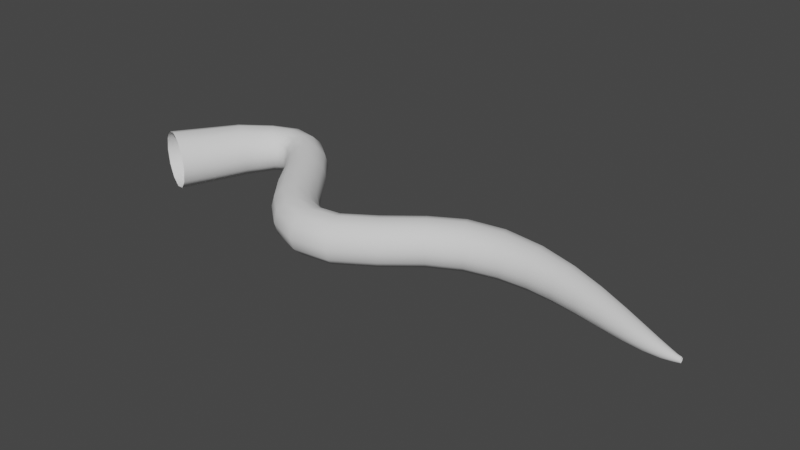 # Source: Root.blend  (saved by Blender 3.6.11; exported with 4.5.12 LTS)
import bpy
from mathutils import Matrix  # noqa: F401  (used for matrix-valued properties, if any)

bpy.ops.wm.read_factory_settings(use_empty=True)
scene = bpy.context.scene
scene.name = 'Scene'

# ---- collections
col_collection = bpy.data.collections.new('Collection'); scene.collection.children.link(col_collection)

# ---- world
world_world = bpy.data.worlds.new('World'); scene.world = world_world
world_world.use_nodes = True; world_world.node_tree.nodes.clear()
_N = world_world.node_tree.nodes; _L = world_world.node_tree.links
n0 = _N.new('ShaderNodeOutputWorld'); n0.name = 'World Output'; n0.location = (300, 300)
n1 = _N.new('ShaderNodeBackground'); n1.name = 'Background'; n1.location = (10, 300)
n1.inputs[0].default_value = (0.05088, 0.05088, 0.05088, 1.0)
_L.new(n1.outputs[0], n0.inputs[0])
n0.is_active_output = True
world_world.color = (0.05088, 0.05088, 0.05088)
world_world.use_sun_shadow = False
world_world.sun_shadow_jitter_overblur = 0.0

# ---- meshes
me_root = bpy.data.meshes.new('Root')
me_root.from_pydata([(-1.206, 0.09276, 0.1305), (-1.119, 0.05356, 0.2261), (-1.0, 4.212e-08, 0.261), (-0.881, -0.05356, 0.2261), (-0.7939, -0.09276, 0.1305), (-0.762, -0.1071, 2.208e-07), (-0.7939, -0.09276, -0.1305), (-0.881, -0.05356, -0.2261), (-1.0, -8.43e-08, -0.261), (-1.119, 0.05356, -0.2261), (-1.206, 0.09276, -0.1305), (-1.238, 0.1071, -2.605e-07), (-0.8844, 0.6493, 0.115), (-0.8133, 0.6056, 0.1999), (-0.7152, 0.5452, 0.2322), (-0.616, 0.4842, 0.2022), (-0.5427, 0.439, 0.1172), (-0.5158, 0.4224, 1.966e-07), (-0.5427, 0.439, -0.1172), (-0.616, 0.4842, -0.2022), (-0.7152, 0.5452, -0.2322), (-0.8133, 0.6056, -0.1999), (-0.8844, 0.6493, -0.115), (-0.9103, 0.6651, -2.332e-07), (-0.6423, 0.8843, 0.1017), (-0.5923, 0.833, 0.1776), (-0.5226, 0.7619, 0.2075), (-0.451, 0.6893, 0.1819), (-0.3971, 0.6355, 0.106), (-0.3768, 0.6158, 1.704e-07), (-0.3971, 0.6355, -0.106), (-0.451, 0.6893, -0.1819), (-0.5226, 0.7619, -0.2075), (-0.5923, 0.833, -0.1776), (-0.6423, 0.8843, -0.1017), (-0.6605, 0.9025, -2.002e-07), (-0.3703, 1.002, 0.1), (-0.3611, 0.9292, 0.1732), (-0.3465, 0.8327, 0.2007), (-0.326, 0.7419, 0.1759), (-0.3079, 0.6768, 0.1028), (-0.3, 0.6536, 1.619e-07), (-0.3079, 0.6768, -0.1028), (-0.326, 0.7419, -0.1759), (-0.3465, 0.8327, -0.2007), (-0.3611, 0.9292, -0.1732), (-0.3703, 1.002, -0.1), (-0.3736, 1.028, -1.937e-07), (-0.09881, 0.948, 0.1), (-0.1307, 0.8822, 0.1732), (-0.1743, 0.7922, 0.2), (-0.212, 0.7075, 0.1745), (-0.2337, 0.65, 0.1022), (-0.24, 0.6301, 1.61e-07), (-0.2337, 0.65, -0.1022), (-0.212, 0.7075, -0.1745), (-0.1743, 0.7922, -0.2), (-0.1307, 0.8821, -0.1732), (-0.09881, 0.948, -0.1), (-0.08712, 0.9721, -1.788e-07), (0.1126, 0.779, 0.1), (0.06076, 0.7274, 0.1732), (-0.01011, 0.6568, 0.2), (-0.07546, 0.5898, 0.1742), (-0.1153, 0.5455, 0.102), (-0.1282, 0.5301, 1.57e-07), (-0.1153, 0.5455, -0.102), (-0.07546, 0.5898, -0.1742), (-0.01011, 0.6568, -0.2), (0.06076, 0.7274, -0.1732), (0.1126, 0.779, -0.1), (0.1316, 0.7979, -1.751e-07), (0.2877, 0.5659, 0.1), (0.2299, 0.521, 0.1732), (0.1509, 0.4597, 0.2), (0.07616, 0.4, 0.1739), (0.03093, 0.3594, 0.1017), (0.01631, 0.345, 1.544e-07), (0.03093, 0.3594, -0.1017), (0.07616, 0.4, -0.1739), (0.1509, 0.4597, -0.2), (0.2299, 0.521, -0.1732), (0.2877, 0.5659, -0.1), (0.3089, 0.5823, -1.807e-07), (0.4521, 0.343, 0.1), (0.3943, 0.298, 0.1732), (0.3154, 0.2366, 0.2), (0.2365, 0.1752, 0.1732), (0.1836, 0.1308, 0.1004), (0.1666, 0.1147, 1.464e-07), (0.1836, 0.1308, -0.1004), (0.2365, 0.1752, -0.1732), (0.3154, 0.2366, -0.2), (0.3943, 0.298, -0.1732), (0.4521, 0.343, -0.1), (0.4733, 0.3594, -1.77e-07), (0.6146, 0.1439, 0.1), (0.5621, 0.09294, 0.1732), (0.4903, 0.02334, 0.2), (0.4184, -0.04626, 0.1732), (0.3659, -0.09721, 0.1), (0.3466, -0.1159, 1.49e-07), (0.3659, -0.09721, -0.1), (0.4184, -0.04626, -0.1732), (0.4903, 0.02334, -0.2), (0.5621, 0.09294, -0.1732), (0.6146, 0.1439, -0.1), (0.6339, 0.1625, -1.788e-07), (0.7726, 0.00343, 0.1), (0.7344, -0.05902, 0.1732), (0.6822, -0.1443, 0.2), (0.6301, -0.2296, 0.1732), (0.5919, -0.2921, 0.1), (0.5779, -0.3149, 1.304e-07), (0.5919, -0.2921, -0.1), (0.6301, -0.2296, -0.1732), (0.6822, -0.1443, -0.2), (0.7344, -0.05902, -0.1732), (0.7726, 0.00343, -0.1), (0.7866, 0.02629, -1.714e-07), (0.9202, -0.0588, 0.1), (0.9109, -0.1314, 0.1732), (0.8982, -0.2306, 0.2), (0.8855, -0.3298, 0.1732), (0.8761, -0.4024, 0.1), (0.8727, -0.429, 1.378e-07), (0.8761, -0.4024, -0.1), (0.8855, -0.3298, -0.1732), (0.8982, -0.2306, -0.2), (0.9109, -0.1314, -0.1732), (0.9202, -0.0588, -0.1), (0.9236, -0.03222, -1.788e-07), (1.086, -0.03693, 0.1), (1.111, -0.1057, 0.1732), (1.145, -0.1997, 0.2), (1.179, -0.2936, 0.1732), (1.204, -0.3624, 0.1), (1.213, -0.3876, 1.527e-07), (1.204, -0.3624, -0.1), (1.179, -0.2936, -0.1732), (1.145, -0.1997, -0.2), (1.111, -0.1057, -0.1732), (1.086, -0.03693, -0.1), (1.076, -0.01175, -1.788e-07), (1.328, 0.1249, 0.1), (1.371, 0.06544, 0.1732), (1.429, -0.01575, 0.2), (1.487, -0.09694, 0.1732), (1.53, -0.1564, 0.1), (1.546, -0.1781, 1.416e-07), (1.53, -0.1564, -0.1), (1.487, -0.09694, -0.1732), (1.429, -0.01575, -0.2), (1.371, 0.06544, -0.1732), (1.328, 0.1249, -0.1), (1.312, 0.1466, -1.714e-07), (1.618, 0.3552, 0.1), (1.659, 0.2948, 0.1732), (1.715, 0.2123, 0.2), (1.772, 0.1298, 0.1732), (1.813, 0.06934, 0.1), (1.828, 0.04723, 1.49e-07), (1.813, 0.06934, -0.1), (1.772, 0.1298, -0.1732), (1.715, 0.2123, -0.2), (1.659, 0.2948, -0.1732), (1.618, 0.3552, -0.1), (1.602, 0.3773, -1.714e-07), (1.896, 0.5167, 0.09996), (1.931, 0.4494, 0.1728), (1.982, 0.3569, 0.1986), (2.039, 0.2647, 0.1707), (2.082, 0.1978, 0.0979), (2.098, 0.1735, 1.458e-07), (2.082, 0.1978, -0.0979), (2.039, 0.2647, -0.1707), (1.982, 0.3569, -0.1986), (1.931, 0.4494, -0.1728), (1.896, 0.5167, -0.09996), (1.885, 0.5412, -1.713e-07), (2.224, 0.5841, 0.09628), (2.252, 0.5115, 0.1656), (2.293, 0.4131, 0.1889), (2.335, 0.3169, 0.1615), (2.364, 0.2479, 0.09244), (2.376, 0.2229, 1.416e-07), (2.364, 0.2479, -0.09244), (2.335, 0.3169, -0.1615), (2.293, 0.4131, -0.1889), (2.252, 0.5115, -0.1656), (2.224, 0.5841, -0.09628), (2.214, 0.6108, -1.722e-07), (2.59, 0.5556, 0.08801), (2.598, 0.4883, 0.1516), (2.61, 0.3969, 0.1733), (2.621, 0.3076, 0.1489), (2.626, 0.2435, 0.08557), (2.629, 0.2201, 1.354e-07), (2.626, 0.2435, -0.08557), (2.621, 0.3076, -0.1489), (2.61, 0.3969, -0.1733), (2.598, 0.4883, -0.1516), (2.59, 0.5556, -0.08801), (2.588, 0.5803, -1.628e-07), (2.941, 0.4622, 0.0768), (2.927, 0.4081, 0.1333), (2.91, 0.3332, 0.154), (2.889, 0.259, 0.1338), (2.871, 0.2048, 0.07766), (2.865, 0.1848, 1.186e-07), (2.871, 0.2048, -0.07766), (2.889, 0.259, -0.1338), (2.91, 0.3332, -0.154), (2.927, 0.4081, -0.1333), (2.941, 0.4622, -0.0768), (2.947, 0.4819, -1.315e-07), (3.245, 0.3438, 0.06426), (3.218, 0.3037, 0.1127), (3.182, 0.247, 0.1322), (3.142, 0.189, 0.1167), (3.109, 0.1456, 0.06857), (3.097, 0.1293, 1.067e-07), (3.109, 0.1456, -0.06857), (3.142, 0.189, -0.1167), (3.182, 0.247, -0.1322), (3.218, 0.3037, -0.1127), (3.245, 0.3438, -0.06426), (3.255, 0.3578, -1.074e-07), (3.49, 0.2311, 0.05161), (3.461, 0.2018, 0.09152), (3.42, 0.1595, 0.1092), (3.374, 0.1145, 0.09815), (3.336, 0.07958, 0.05842), (3.321, 0.06639, 9.107e-08), (3.336, 0.07958, -0.05842), (3.374, 0.1145, -0.09815), (3.42, 0.1595, -0.1092), (3.461, 0.2018, -0.09152), (3.49, 0.2311, -0.05161), (3.501, 0.2408, -8.137e-08), (3.678, 0.1405, 0.03971), (3.655, 0.1183, 0.07102), (3.618, 0.08593, 0.08629), (3.577, 0.05008, 0.07894), (3.543, 0.02126, 0.04768), (3.527, 0.01012, 7.72e-08), (3.543, 0.02126, -0.04768), (3.577, 0.05008, -0.07894), (3.618, 0.08593, -0.08629), (3.655, 0.1183, -0.07102), (3.678, 0.1405, -0.03971), (3.688, 0.1474, -5.928e-08), (3.816, 0.07654, 0.02902), (3.8, 0.05948, 0.05229), (3.775, 0.03405, 0.06425), (3.748, 0.005112, 0.05937), (3.723, -0.01875, 0.03636), (3.708, -0.02859, 6.411e-08), (3.723, -0.01875, -0.03636), (3.748, 0.005112, -0.05937), (3.775, 0.03405, -0.06425), (3.8, 0.05948, -0.05229), (3.816, 0.07654, -0.02902), (3.822, 0.08187, -4.088e-08), (3.909, 0.03706, 0.02005), (3.9, 0.02439, 0.03637), (3.889, 0.004831, 0.04427), (3.876, -0.01701, 0.04075), (3.865, -0.03497, 0.02479), (3.86, -0.04205, 4.414e-08), (3.865, -0.03497, -0.02479), (3.876, -0.01701, -0.04075), (3.889, 0.004831, -0.04427), (3.9, 0.02439, -0.03637), (3.909, 0.03706, -0.02005), (3.912, 0.04138, -2.454e-08), (3.964, 0.0167, 0.01351), (3.962, 0.00721, 0.02392), (3.959, -0.006455, 0.02848), (3.957, -0.021, 0.02546), (3.954, -0.03224, 0.01505), (3.953, -0.03649, 3.202e-08), (3.954, -0.03224, -0.01505), (3.957, -0.021, -0.02546), (3.959, -0.006455, -0.02848), (3.962, 0.00721, -0.02392), (3.964, 0.0167, -0.01351), (3.965, 0.02007, -1.372e-08), (3.995, 0.01075, 0.01076), (3.995, 0.00288, 0.01864), (3.996, -0.007873, 0.02153), (3.996, -0.01863, 0.01864), (3.997, -0.0265, 0.01076), (3.997, -0.02938, 2.792e-08), (3.997, -0.0265, -0.01076), (3.996, -0.01863, -0.01864), (3.996, -0.007873, -0.02153), (3.995, 0.00288, -0.01864), (3.995, 0.01075, -0.01076), (3.995, 0.01363, -8.168e-09)], [], [(0, 12, 23, 11), (1, 13, 12, 0), (2, 14, 13, 1), (3, 15, 14, 2), (4, 16, 15, 3), (5, 17, 16, 4), (6, 18, 17, 5), (7, 19, 18, 6), (8, 20, 19, 7), (9, 21, 20, 8), (10, 22, 21, 9), (11, 23, 22, 10), (12, 24, 35, 23), (13, 25, 24, 12), (14, 26, 25, 13), (15, 27, 26, 14), (16, 28, 27, 15), (17, 29, 28, 16), (18, 30, 29, 17), (19, 31, 30, 18), (20, 32, 31, 19), (21, 33, 32, 20), (22, 34, 33, 21), (23, 35, 34, 22), (24, 36, 47, 35), (25, 37, 36, 24), (26, 38, 37, 25), (27, 39, 38, 26), (28, 40, 39, 27), (29, 41, 40, 28), (30, 42, 41, 29), (31, 43, 42, 30), (32, 44, 43, 31), (33, 45, 44, 32), (34, 46, 45, 33), (35, 47, 46, 34), (36, 48, 59, 47), (37, 49, 48, 36), (38, 50, 49, 37), (39, 51, 50, 38), (40, 52, 51, 39), (41, 53, 52, 40), (42, 54, 53, 41), (43, 55, 54, 42), (44, 56, 55, 43), (45, 57, 56, 44), (46, 58, 57, 45), (47, 59, 58, 46), (48, 60, 71, 59), (49, 61, 60, 48), (50, 62, 61, 49), (51, 63, 62, 50), (52, 64, 63, 51), (53, 65, 64, 52), (54, 66, 65, 53), (55, 67, 66, 54), (56, 68, 67, 55), (57, 69, 68, 56), (58, 70, 69, 57), (59, 71, 70, 58), (60, 72, 83, 71), (61, 73, 72, 60), (62, 74, 73, 61), (63, 75, 74, 62), (64, 76, 75, 63), (65, 77, 76, 64), (66, 78, 77, 65), (67, 79, 78, 66), (68, 80, 79, 67), (69, 81, 80, 68), (70, 82, 81, 69), (71, 83, 82, 70), (72, 84, 95, 83), (73, 85, 84, 72), (74, 86, 85, 73), (75, 87, 86, 74), (76, 88, 87, 75), (77, 89, 88, 76), (78, 90, 89, 77), (79, 91, 90, 78), (80, 92, 91, 79), (81, 93, 92, 80), (82, 94, 93, 81), (83, 95, 94, 82), (84, 96, 107, 95), (85, 97, 96, 84), (86, 98, 97, 85), (87, 99, 98, 86), (88, 100, 99, 87), (89, 101, 100, 88), (90, 102, 101, 89), (91, 103, 102, 90), (92, 104, 103, 91), (93, 105, 104, 92), (94, 106, 105, 93), (95, 107, 106, 94), (96, 108, 119, 107), (97, 109, 108, 96), (98, 110, 109, 97), (99, 111, 110, 98), (100, 112, 111, 99), (101, 113, 112, 100), (102, 114, 113, 101), (103, 115, 114, 102), (104, 116, 115, 103), (105, 117, 116, 104), (106, 118, 117, 105), (107, 119, 118, 106), (108, 120, 131, 119), (109, 121, 120, 108), (110, 122, 121, 109), (111, 123, 122, 110), (112, 124, 123, 111), (113, 125, 124, 112), (114, 126, 125, 113), (115, 127, 126, 114), (116, 128, 127, 115), (117, 129, 128, 116), (118, 130, 129, 117), (119, 131, 130, 118), (120, 132, 143, 131), (121, 133, 132, 120), (122, 134, 133, 121), (123, 135, 134, 122), (124, 136, 135, 123), (125, 137, 136, 124), (126, 138, 137, 125), (127, 139, 138, 126), (128, 140, 139, 127), (129, 141, 140, 128), (130, 142, 141, 129), (131, 143, 142, 130), (132, 144, 155, 143), (133, 145, 144, 132), (134, 146, 145, 133), (135, 147, 146, 134), (136, 148, 147, 135), (137, 149, 148, 136), (138, 150, 149, 137), (139, 151, 150, 138), (140, 152, 151, 139), (141, 153, 152, 140), (142, 154, 153, 141), (143, 155, 154, 142), (144, 156, 167, 155), (145, 157, 156, 144), (146, 158, 157, 145), (147, 159, 158, 146), (148, 160, 159, 147), (149, 161, 160, 148), (150, 162, 161, 149), (151, 163, 162, 150), (152, 164, 163, 151), (153, 165, 164, 152), (154, 166, 165, 153), (155, 167, 166, 154), (156, 168, 179, 167), (157, 169, 168, 156), (158, 170, 169, 157), (159, 171, 170, 158), (160, 172, 171, 159), (161, 173, 172, 160), (162, 174, 173, 161), (163, 175, 174, 162), (164, 176, 175, 163), (165, 177, 176, 164), (166, 178, 177, 165), (167, 179, 178, 166), (168, 180, 191, 179), (169, 181, 180, 168), (170, 182, 181, 169), (171, 183, 182, 170), (172, 184, 183, 171), (173, 185, 184, 172), (174, 186, 185, 173), (175, 187, 186, 174), (176, 188, 187, 175), (177, 189, 188, 176), (178, 190, 189, 177), (179, 191, 190, 178), (180, 192, 203, 191), (181, 193, 192, 180), (182, 194, 193, 181), (183, 195, 194, 182), (184, 196, 195, 183), (185, 197, 196, 184), (186, 198, 197, 185), (187, 199, 198, 186), (188, 200, 199, 187), (189, 201, 200, 188), (190, 202, 201, 189), (191, 203, 202, 190), (192, 204, 215, 203), (193, 205, 204, 192), (194, 206, 205, 193), (195, 207, 206, 194), (196, 208, 207, 195), (197, 209, 208, 196), (198, 210, 209, 197), (199, 211, 210, 198), (200, 212, 211, 199), (201, 213, 212, 200), (202, 214, 213, 201), (203, 215, 214, 202), (204, 216, 227, 215), (205, 217, 216, 204), (206, 218, 217, 205), (207, 219, 218, 206), (208, 220, 219, 207), (209, 221, 220, 208), (210, 222, 221, 209), (211, 223, 222, 210), (212, 224, 223, 211), (213, 225, 224, 212), (214, 226, 225, 213), (215, 227, 226, 214), (216, 228, 239, 227), (217, 229, 228, 216), (218, 230, 229, 217), (219, 231, 230, 218), (220, 232, 231, 219), (221, 233, 232, 220), (222, 234, 233, 221), (223, 235, 234, 222), (224, 236, 235, 223), (225, 237, 236, 224), (226, 238, 237, 225), (227, 239, 238, 226), (228, 240, 251, 239), (229, 241, 240, 228), (230, 242, 241, 229), (231, 243, 242, 230), (232, 244, 243, 231), (233, 245, 244, 232), (234, 246, 245, 233), (235, 247, 246, 234), (236, 248, 247, 235), (237, 249, 248, 236), (238, 250, 249, 237), (239, 251, 250, 238), (240, 252, 263, 251), (241, 253, 252, 240), (242, 254, 253, 241), (243, 255, 254, 242), (244, 256, 255, 243), (245, 257, 256, 244), (246, 258, 257, 245), (247, 259, 258, 246), (248, 260, 259, 247), (249, 261, 260, 248), (250, 262, 261, 249), (251, 263, 262, 250), (252, 264, 275, 263), (253, 265, 264, 252), (254, 266, 265, 253), (255, 267, 266, 254), (256, 268, 267, 255), (257, 269, 268, 256), (258, 270, 269, 257), (259, 271, 270, 258), (260, 272, 271, 259), (261, 273, 272, 260), (262, 274, 273, 261), (263, 275, 274, 262), (264, 276, 287, 275), (265, 277, 276, 264), (266, 278, 277, 265), (267, 279, 278, 266), (268, 280, 279, 267), (269, 281, 280, 268), (270, 282, 281, 269), (271, 283, 282, 270), (272, 284, 283, 271), (273, 285, 284, 272), (274, 286, 285, 273), (275, 287, 286, 274), (276, 288, 299, 287), (277, 289, 288, 276), (278, 290, 289, 277), (279, 291, 290, 278), (280, 292, 291, 279), (281, 293, 292, 280), (282, 294, 293, 281), (283, 295, 294, 282), (284, 296, 295, 283), (285, 297, 296, 284), (286, 298, 297, 285), (287, 299, 298, 286)])
me_root.polygons.foreach_set('use_smooth', [True] * 288)
_uv = me_root.uv_layers.new(name='CarteUV')
_uv.uv.foreach_set('vector', [9.188e-05, -9.179e-05, 8.422e-05, 0.04157, 0.08342, 0.04159, 0.08343, -7.653e-05, 0.9168, 7.656e-05, 0.9168, 0.04174, 1.0, 0.04176, 1.0, 9.188e-05, 0.8334, 6.124e-05, 0.8334, 0.04173, 0.9168, 0.04174, 0.9168, 7.656e-05, 0.7501, 4.593e-05, 0.7501, 0.04171, 0.8334, 0.04173, 0.8334, 6.124e-05, 0.6668, 3.064e-05, 0.6668, 0.0417, 0.7501, 0.04171, 0.7501, 4.593e-05, 0.5834, 1.532e-05, 0.5834, 0.04168, 0.6668, 0.0417, 0.6668, 3.064e-05, 0.5001, 0.0, 0.5001, 0.04167, 0.5834, 0.04168, 0.5834, 1.532e-05, 0.4168, -1.532e-05, 0.4168, 0.04165, 0.5001, 0.04167, 0.5001, 0.0, 0.3334, -3.064e-05, 0.3334, 0.04164, 0.4168, 0.04165, 0.4168, -1.532e-05, 0.2501, -4.596e-05, 0.2501, 0.04162, 0.3334, 0.04164, 0.3334, -3.064e-05, 0.1668, -6.127e-05, 0.1668, 0.04161, 0.2501, 0.04162, 0.2501, -4.596e-05, 0.08343, -7.653e-05, 0.08342, 0.04159, 0.1668, 0.04161, 0.1668, -6.127e-05, 8.422e-05, 0.04157, 7.656e-05, 0.08324, 0.08341, 0.08326, 0.08342, 0.04159, 0.9168, 0.04174, 0.9167, 0.08341, 1.0, 0.08343, 1.0, 0.04176, 0.8334, 0.04173, 0.8334, 0.08339, 0.9167, 0.08341, 0.9168, 0.04174, 0.7501, 0.04171, 0.7501, 0.08338, 0.8334, 0.08339, 0.8334, 0.04173, 0.6668, 0.0417, 0.6667, 0.08336, 0.7501, 0.08338, 0.7501, 0.04171, 0.5834, 0.04168, 0.5834, 0.08335, 0.6667, 0.08336, 0.6668, 0.0417, 0.5001, 0.04167, 0.5001, 0.08333, 0.5834, 0.08335, 0.5834, 0.04168, 0.4168, 0.04165, 0.4167, 0.08332, 0.5001, 0.08333, 0.5001, 0.04167, 0.3334, 0.04164, 0.3334, 0.0833, 0.4167, 0.08332, 0.4168, 0.04165, 0.2501, 0.04162, 0.2501, 0.08329, 0.3334, 0.0833, 0.3334, 0.04164, 0.1668, 0.04161, 0.1667, 0.08327, 0.2501, 0.08329, 0.2501, 0.04162, 0.08342, 0.04159, 0.08341, 0.08326, 0.1667, 0.08327, 0.1668, 0.04161, 7.656e-05, 0.08324, 6.89e-05, 0.1249, 0.0834, 0.1249, 0.08341, 0.08326, 0.9167, 0.08341, 0.9167, 0.1251, 1.0, 0.1251, 1.0, 0.08343, 0.8334, 0.08339, 0.8334, 0.1251, 0.9167, 0.1251, 0.9167, 0.08341, 0.7501, 0.08338, 0.7501, 0.125, 0.8334, 0.1251, 0.8334, 0.08339, 0.6667, 0.08336, 0.6667, 0.125, 0.7501, 0.125, 0.7501, 0.08338, 0.5834, 0.08335, 0.5834, 0.125, 0.6667, 0.125, 0.6667, 0.08336, 0.5001, 0.08333, 0.5001, 0.125, 0.5834, 0.125, 0.5834, 0.08335, 0.4167, 0.08332, 0.4167, 0.125, 0.5001, 0.125, 0.5001, 0.08333, 0.3334, 0.0833, 0.3334, 0.125, 0.4167, 0.125, 0.4167, 0.08332, 0.2501, 0.08329, 0.2501, 0.125, 0.3334, 0.125, 0.3334, 0.0833, 0.1667, 0.08327, 0.1667, 0.1249, 0.2501, 0.125, 0.2501, 0.08329, 0.08341, 0.08326, 0.0834, 0.1249, 0.1667, 0.1249, 0.1667, 0.08327, 6.89e-05, 0.1249, 6.124e-05, 0.1666, 0.08339, 0.1666, 0.0834, 0.1249, 0.9167, 0.1251, 0.9167, 0.1667, 1.0, 0.1668, 1.0, 0.1251, 0.8334, 0.1251, 0.8334, 0.1667, 0.9167, 0.1667, 0.9167, 0.1251, 0.7501, 0.125, 0.7501, 0.1667, 0.8334, 0.1667, 0.8334, 0.1251, 0.6667, 0.125, 0.6667, 0.1667, 0.7501, 0.1667, 0.7501, 0.125, 0.5834, 0.125, 0.5834, 0.1667, 0.6667, 0.1667, 0.6667, 0.125, 0.5001, 0.125, 0.5001, 0.1667, 0.5834, 0.1667, 0.5834, 0.125, 0.4167, 0.125, 0.4167, 0.1667, 0.5001, 0.1667, 0.5001, 0.125, 0.3334, 0.125, 0.3334, 0.1666, 0.4167, 0.1667, 0.4167, 0.125, 0.2501, 0.125, 0.2501, 0.1666, 0.3334, 0.1666, 0.3334, 0.125, 0.1667, 0.1249, 0.1667, 0.1666, 0.2501, 0.1666, 0.2501, 0.125, 0.0834, 0.1249, 0.08339, 0.1666, 0.1667, 0.1666, 0.1667, 0.1249, 6.124e-05, 0.1666, 5.358e-05, 0.2082, 0.08339, 0.2083, 0.08339, 0.1666, 0.9167, 0.1667, 0.9167, 0.2084, 1.0, 0.2084, 1.0, 0.1668, 0.8334, 0.1667, 0.8334, 0.2084, 0.9167, 0.2084, 0.9167, 0.1667, 0.7501, 0.1667, 0.7501, 0.2084, 0.8334, 0.2084, 0.8334, 0.1667, 0.6667, 0.1667, 0.6667, 0.2084, 0.7501, 0.2084, 0.7501, 0.1667, 0.5834, 0.1667, 0.5834, 0.2083, 0.6667, 0.2084, 0.6667, 0.1667, 0.5001, 0.1667, 0.5001, 0.2083, 0.5834, 0.2083, 0.5834, 0.1667, 0.4167, 0.1667, 0.4167, 0.2083, 0.5001, 0.2083, 0.5001, 0.1667, 0.3334, 0.1666, 0.3334, 0.2083, 0.4167, 0.2083, 0.4167, 0.1667, 0.2501, 0.1666, 0.2501, 0.2083, 0.3334, 0.2083, 0.3334, 0.1666, 0.1667, 0.1666, 0.1667, 0.2083, 0.2501, 0.2083, 0.2501, 0.1666, 0.08339, 0.1666, 0.08339, 0.2083, 0.1667, 0.2083, 0.1667, 0.1666, 5.358e-05, 0.2082, 4.593e-05, 0.2499, 0.08338, 0.2499, 0.08339, 0.2083, 0.9167, 0.2084, 0.9167, 0.2501, 1.0, 0.2501, 1.0, 0.2084, 0.8334, 0.2084, 0.8334, 0.2501, 0.9167, 0.2501, 0.9167, 0.2084, 0.7501, 0.2084, 0.75, 0.25, 0.8334, 0.2501, 0.8334, 0.2084, 0.6667, 0.2084, 0.6667, 0.25, 0.75, 0.25, 0.7501, 0.2084, 0.5834, 0.2083, 0.5834, 0.25, 0.6667, 0.25, 0.6667, 0.2084, 0.5001, 0.2083, 0.5, 0.25, 0.5834, 0.25, 0.5834, 0.2083, 0.4167, 0.2083, 0.4167, 0.25, 0.5, 0.25, 0.5001, 0.2083, 0.3334, 0.2083, 0.3334, 0.25, 0.4167, 0.25, 0.4167, 0.2083, 0.2501, 0.2083, 0.25, 0.25, 0.3334, 0.25, 0.3334, 0.2083, 0.1667, 0.2083, 0.1667, 0.2499, 0.25, 0.25, 0.2501, 0.2083, 0.08339, 0.2083, 0.08338, 0.2499, 0.1667, 0.2499, 0.1667, 0.2083, 4.593e-05, 0.2499, 3.827e-05, 0.2916, 0.08337, 0.2916, 0.08338, 0.2499, 0.9167, 0.2501, 0.9167, 0.2917, 1.0, 0.2918, 1.0, 0.2501, 0.8334, 0.2501, 0.8334, 0.2917, 0.9167, 0.2917, 0.9167, 0.2501, 0.75, 0.25, 0.75, 0.2917, 0.8334, 0.2917, 0.8334, 0.2501, 0.6667, 0.25, 0.6667, 0.2917, 0.75, 0.2917, 0.75, 0.25, 0.5834, 0.25, 0.5834, 0.2917, 0.6667, 0.2917, 0.6667, 0.25, 0.5, 0.25, 0.5, 0.2917, 0.5834, 0.2917, 0.5834, 0.25, 0.4167, 0.25, 0.4167, 0.2917, 0.5, 0.2917, 0.5, 0.25, 0.3334, 0.25, 0.3334, 0.2916, 0.4167, 0.2917, 0.4167, 0.25, 0.25, 0.25, 0.25, 0.2916, 0.3334, 0.2916, 0.3334, 0.25, 0.1667, 0.2499, 0.1667, 0.2916, 0.25, 0.2916, 0.25, 0.25, 0.08338, 0.2499, 0.08337, 0.2916, 0.1667, 0.2916, 0.1667, 0.2499, 3.827e-05, 0.2916, 3.064e-05, 0.3332, 0.08336, 0.3333, 0.08337, 0.2916, 0.9167, 0.2917, 0.9167, 0.3334, 1.0, 0.3334, 1.0, 0.2918, 0.8334, 0.2917, 0.8334, 0.3334, 0.9167, 0.3334, 0.9167, 0.2917, 0.75, 0.2917, 0.75, 0.3334, 0.8334, 0.3334, 0.8334, 0.2917, 0.6667, 0.2917, 0.6667, 0.3334, 0.75, 0.3334, 0.75, 0.2917, 0.5834, 0.2917, 0.5834, 0.3333, 0.6667, 0.3334, 0.6667, 0.2917, 0.5, 0.2917, 0.5, 0.3333, 0.5834, 0.3333, 0.5834, 0.2917, 0.4167, 0.2917, 0.4167, 0.3333, 0.5, 0.3333, 0.5, 0.2917, 0.3334, 0.2916, 0.3334, 0.3333, 0.4167, 0.3333, 0.4167, 0.2917, 0.25, 0.2916, 0.25, 0.3333, 0.3334, 0.3333, 0.3334, 0.2916, 0.1667, 0.2916, 0.1667, 0.3333, 0.25, 0.3333, 0.25, 0.2916, 0.08337, 0.2916, 0.08336, 0.3333, 0.1667, 0.3333, 0.1667, 0.2916, 3.064e-05, 0.3332, 2.298e-05, 0.3749, 0.08336, 0.3749, 0.08336, 0.3333, 0.9167, 0.3334, 0.9167, 0.3751, 1.0, 0.3751, 1.0, 0.3334, 0.8334, 0.3334, 0.8334, 0.3751, 0.9167, 0.3751, 0.9167, 0.3334, 0.75, 0.3334, 0.75, 0.375, 0.8334, 0.3751, 0.8334, 0.3334, 0.6667, 0.3334, 0.6667, 0.375, 0.75, 0.375, 0.75, 0.3334, 0.5834, 0.3333, 0.5834, 0.375, 0.6667, 0.375, 0.6667, 0.3334, 0.5, 0.3333, 0.5, 0.375, 0.5834, 0.375, 0.5834, 0.3333, 0.4167, 0.3333, 0.4167, 0.375, 0.5, 0.375, 0.5, 0.3333, 0.3334, 0.3333, 0.3334, 0.375, 0.4167, 0.375, 0.4167, 0.3333, 0.25, 0.3333, 0.25, 0.375, 0.3334, 0.375, 0.3334, 0.3333, 0.1667, 0.3333, 0.1667, 0.3749, 0.25, 0.375, 0.25, 0.3333, 0.08336, 0.3333, 0.08336, 0.3749, 0.1667, 0.3749, 0.1667, 0.3333, 2.298e-05, 0.3749, 1.532e-05, 0.4166, 0.08335, 0.4166, 0.08336, 0.3749, 0.9167, 0.3751, 0.9167, 0.4167, 1.0, 0.4168, 1.0, 0.3751, 0.8334, 0.3751, 0.8333, 0.4167, 0.9167, 0.4167, 0.9167, 0.3751, 0.75, 0.375, 0.75, 0.4167, 0.8333, 0.4167, 0.8334, 0.3751, 0.6667, 0.375, 0.6667, 0.4167, 0.75, 0.4167, 0.75, 0.375, 0.5834, 0.375, 0.5833, 0.4167, 0.6667, 0.4167, 0.6667, 0.375, 0.5, 0.375, 0.5, 0.4167, 0.5833, 0.4167, 0.5834, 0.375, 0.4167, 0.375, 0.4167, 0.4167, 0.5, 0.4167, 0.5, 0.375, 0.3334, 0.375, 0.3333, 0.4166, 0.4167, 0.4167, 0.4167, 0.375, 0.25, 0.375, 0.25, 0.4166, 0.3333, 0.4166, 0.3334, 0.375, 0.1667, 0.3749, 0.1667, 0.4166, 0.25, 0.4166, 0.25, 0.375, 0.08336, 0.3749, 0.08335, 0.4166, 0.1667, 0.4166, 0.1667, 0.3749, 1.532e-05, 0.4166, 7.659e-06, 0.4582, 0.08334, 0.4583, 0.08335, 0.4166, 0.9167, 0.4167, 0.9167, 0.4584, 1.0, 0.4584, 1.0, 0.4168, 0.8333, 0.4167, 0.8333, 0.4584, 0.9167, 0.4584, 0.9167, 0.4167, 0.75, 0.4167, 0.75, 0.4584, 0.8333, 0.4584, 0.8333, 0.4167, 0.6667, 0.4167, 0.6667, 0.4584, 0.75, 0.4584, 0.75, 0.4167, 0.5833, 0.4167, 0.5833, 0.4583, 0.6667, 0.4584, 0.6667, 0.4167, 0.5, 0.4167, 0.5, 0.4583, 0.5833, 0.4583, 0.5833, 0.4167, 0.4167, 0.4167, 0.4167, 0.4583, 0.5, 0.4583, 0.5, 0.4167, 0.3333, 0.4166, 0.3333, 0.4583, 0.4167, 0.4583, 0.4167, 0.4167, 0.25, 0.4166, 0.25, 0.4583, 0.3333, 0.4583, 0.3333, 0.4166, 0.1667, 0.4166, 0.1667, 0.4583, 0.25, 0.4583, 0.25, 0.4166, 0.08335, 0.4166, 0.08334, 0.4583, 0.1667, 0.4583, 0.1667, 0.4166, 7.659e-06, 0.4582, 0.0, 0.4999, 0.08333, 0.4999, 0.08334, 0.4583, 0.9167, 0.4584, 0.9167, 0.5001, 1.0, 0.5001, 1.0, 0.4584, 0.8333, 0.4584, 0.8333, 0.5001, 0.9167, 0.5001, 0.9167, 0.4584, 0.75, 0.4584, 0.75, 0.5, 0.8333, 0.5001, 0.8333, 0.4584, 0.6667, 0.4584, 0.6667, 0.5, 0.75, 0.5, 0.75, 0.4584, 0.5833, 0.4583, 0.5833, 0.5, 0.6667, 0.5, 0.6667, 0.4584, 0.5, 0.4583, 0.5, 0.5, 0.5833, 0.5, 0.5833, 0.4583, 0.4167, 0.4583, 0.4167, 0.5, 0.5, 0.5, 0.5, 0.4583, 0.3333, 0.4583, 0.3333, 0.5, 0.4167, 0.5, 0.4167, 0.4583, 0.25, 0.4583, 0.25, 0.5, 0.3333, 0.5, 0.3333, 0.4583, 0.1667, 0.4583, 0.1667, 0.4999, 0.25, 0.5, 0.25, 0.4583, 0.08334, 0.4583, 0.08333, 0.4999, 0.1667, 0.4999, 0.1667, 0.4583, 0.0, 0.4999, -7.629e-06, 0.5416, 0.08333, 0.5416, 0.08333, 0.4999, 0.9167, 0.5001, 0.9167, 0.5417, 1.0, 0.5418, 1.0, 0.5001, 0.8333, 0.5001, 0.8333, 0.5417, 0.9167, 0.5417, 0.9167, 0.5001, 0.75, 0.5, 0.75, 0.5417, 0.8333, 0.5417, 0.8333, 0.5001, 0.6667, 0.5, 0.6667, 0.5417, 0.75, 0.5417, 0.75, 0.5, 0.5833, 0.5, 0.5833, 0.5417, 0.6667, 0.5417, 0.6667, 0.5, 0.5, 0.5, 0.5, 0.5417, 0.5833, 0.5417, 0.5833, 0.5, 0.4167, 0.5, 0.4167, 0.5417, 0.5, 0.5417, 0.5, 0.5, 0.3333, 0.5, 0.3333, 0.5416, 0.4167, 0.5417, 0.4167, 0.5, 0.25, 0.5, 0.25, 0.5416, 0.3333, 0.5416, 0.3333, 0.5, 0.1667, 0.4999, 0.1667, 0.5416, 0.25, 0.5416, 0.25, 0.5, 0.08333, 0.4999, 0.08333, 0.5416, 0.1667, 0.5416, 0.1667, 0.4999, -7.629e-06, 0.5416, -1.532e-05, 0.5832, 0.08332, 0.5833, 0.08333, 0.5416, 0.9167, 0.5417, 0.9167, 0.5834, 1.0, 0.5834, 1.0, 0.5418, 0.8333, 0.5417, 0.8333, 0.5834, 0.9167, 0.5834, 0.9167, 0.5417, 0.75, 0.5417, 0.75, 0.5834, 0.8333, 0.5834, 0.8333, 0.5417, 0.6667, 0.5417, 0.6667, 0.5834, 0.75, 0.5834, 0.75, 0.5417, 0.5833, 0.5417, 0.5833, 0.5833, 0.6667, 0.5834, 0.6667, 0.5417, 0.5, 0.5417, 0.5, 0.5833, 0.5833, 0.5833, 0.5833, 0.5417, 0.4167, 0.5417, 0.4167, 0.5833, 0.5, 0.5833, 0.5, 0.5417, 0.3333, 0.5416, 0.3333, 0.5833, 0.4167, 0.5833, 0.4167, 0.5417, 0.25, 0.5416, 0.25, 0.5833, 0.3333, 0.5833, 0.3333, 0.5416, 0.1667, 0.5416, 0.1667, 0.5833, 0.25, 0.5833, 0.25, 0.5416, 0.08333, 0.5416, 0.08332, 0.5833, 0.1667, 0.5833, 0.1667, 0.5416, -1.532e-05, 0.5832, -2.295e-05, 0.6249, 0.08331, 0.6249, 0.08332, 0.5833, 0.9167, 0.5834, 0.9166, 0.6251, 1.0, 0.6251, 1.0, 0.5834, 0.8333, 0.5834, 0.8333, 0.6251, 0.9166, 0.6251, 0.9167, 0.5834, 0.75, 0.5834, 0.75, 0.625, 0.8333, 0.6251, 0.8333, 0.5834, 0.6667, 0.5834, 0.6666, 0.625, 0.75, 0.625, 0.75, 0.5834, 0.5833, 0.5833, 0.5833, 0.625, 0.6666, 0.625, 0.6667, 0.5834, 0.5, 0.5833, 0.5, 0.625, 0.5833, 0.625, 0.5833, 0.5833, 0.4167, 0.5833, 0.4166, 0.625, 0.5, 0.625, 0.5, 0.5833, 0.3333, 0.5833, 0.3333, 0.625, 0.4166, 0.625, 0.4167, 0.5833, 0.25, 0.5833, 0.25, 0.625, 0.3333, 0.625, 0.3333, 0.5833, 0.1667, 0.5833, 0.1666, 0.6249, 0.25, 0.625, 0.25, 0.5833, 0.08332, 0.5833, 0.08331, 0.6249, 0.1666, 0.6249, 0.1667, 0.5833, -2.295e-05, 0.6249, -3.064e-05, 0.6666, 0.0833, 0.6666, 0.08331, 0.6249, 0.9166, 0.6251, 0.9166, 0.6667, 1.0, 0.6668, 1.0, 0.6251, 0.8333, 0.6251, 0.8333, 0.6667, 0.9166, 0.6667, 0.9166, 0.6251, 0.75, 0.625, 0.75, 0.6667, 0.8333, 0.6667, 0.8333, 0.6251, 0.6666, 0.625, 0.6666, 0.6667, 0.75, 0.6667, 0.75, 0.625, 0.5833, 0.625, 0.5833, 0.6667, 0.6666, 0.6667, 0.6666, 0.625, 0.5, 0.625, 0.5, 0.6667, 0.5833, 0.6667, 0.5833, 0.625, 0.4166, 0.625, 0.4166, 0.6667, 0.5, 0.6667, 0.5, 0.625, 0.3333, 0.625, 0.3333, 0.6666, 0.4166, 0.6667, 0.4166, 0.625, 0.25, 0.625, 0.25, 0.6666, 0.3333, 0.6666, 0.3333, 0.625, 0.1666, 0.6249, 0.1666, 0.6666, 0.25, 0.6666, 0.25, 0.625, 0.08331, 0.6249, 0.0833, 0.6666, 0.1666, 0.6666, 0.1666, 0.6249, -3.064e-05, 0.6666, -3.827e-05, 0.7082, 0.0833, 0.7083, 0.0833, 0.6666, 0.9166, 0.6667, 0.9166, 0.7084, 1.0, 0.7084, 1.0, 0.6668, 0.8333, 0.6667, 0.8333, 0.7084, 0.9166, 0.7084, 0.9166, 0.6667, 0.75, 0.6667, 0.75, 0.7084, 0.8333, 0.7084, 0.8333, 0.6667, 0.6666, 0.6667, 0.6666, 0.7084, 0.75, 0.7084, 0.75, 0.6667, 0.5833, 0.6667, 0.5833, 0.7083, 0.6666, 0.7084, 0.6666, 0.6667, 0.5, 0.6667, 0.5, 0.7083, 0.5833, 0.7083, 0.5833, 0.6667, 0.4166, 0.6667, 0.4166, 0.7083, 0.5, 0.7083, 0.5, 0.6667, 0.3333, 0.6666, 0.3333, 0.7083, 0.4166, 0.7083, 0.4166, 0.6667, 0.25, 0.6666, 0.25, 0.7083, 0.3333, 0.7083, 0.3333, 0.6666, 0.1666, 0.6666, 0.1666, 0.7083, 0.25, 0.7083, 0.25, 0.6666, 0.0833, 0.6666, 0.0833, 0.7083, 0.1666, 0.7083, 0.1666, 0.6666, -3.827e-05, 0.7082, -4.596e-05, 0.7499, 0.08329, 0.7499, 0.0833, 0.7083, 0.9166, 0.7084, 0.9166, 0.7501, 1.0, 0.7501, 1.0, 0.7084, 0.8333, 0.7084, 0.8333, 0.7501, 0.9166, 0.7501, 0.9166, 0.7084, 0.75, 0.7084, 0.75, 0.75, 0.8333, 0.7501, 0.8333, 0.7084, 0.6666, 0.7084, 0.6666, 0.75, 0.75, 0.75, 0.75, 0.7084, 0.5833, 0.7083, 0.5833, 0.75, 0.6666, 0.75, 0.6666, 0.7084, 0.5, 0.7083, 0.5, 0.75, 0.5833, 0.75, 0.5833, 0.7083, 0.4166, 0.7083, 0.4166, 0.75, 0.5, 0.75, 0.5, 0.7083, 0.3333, 0.7083, 0.3333, 0.75, 0.4166, 0.75, 0.4166, 0.7083, 0.25, 0.7083, 0.25, 0.75, 0.3333, 0.75, 0.3333, 0.7083, 0.1666, 0.7083, 0.1666, 0.7499, 0.25, 0.75, 0.25, 0.7083, 0.0833, 0.7083, 0.08329, 0.7499, 0.1666, 0.7499, 0.1666, 0.7083, -4.596e-05, 0.7499, -5.358e-05, 0.7916, 0.08328, 0.7916, 0.08329, 0.7499, 0.9166, 0.7501, 0.9166, 0.7917, 0.9999, 0.7918, 1.0, 0.7501, 0.8333, 0.7501, 0.8333, 0.7917, 0.9166, 0.7917, 0.9166, 0.7501, 0.75, 0.75, 0.7499, 0.7917, 0.8333, 0.7917, 0.8333, 0.7501, 0.6666, 0.75, 0.6666, 0.7917, 0.7499, 0.7917, 0.75, 0.75, 0.5833, 0.75, 0.5833, 0.7917, 0.6666, 0.7917, 0.6666, 0.75, 0.5, 0.75, 0.4999, 0.7917, 0.5833, 0.7917, 0.5833, 0.75, 0.4166, 0.75, 0.4166, 0.7917, 0.4999, 0.7917, 0.5, 0.75, 0.3333, 0.75, 0.3333, 0.7916, 0.4166, 0.7917, 0.4166, 0.75, 0.25, 0.75, 0.2499, 0.7916, 0.3333, 0.7916, 0.3333, 0.75, 0.1666, 0.7499, 0.1666, 0.7916, 0.2499, 0.7916, 0.25, 0.75, 0.08329, 0.7499, 0.08328, 0.7916, 0.1666, 0.7916, 0.1666, 0.7499, -5.358e-05, 0.7916, -6.127e-05, 0.8332, 0.08327, 0.8333, 0.08328, 0.7916, 0.9166, 0.7917, 0.9166, 0.8334, 0.9999, 0.8334, 0.9999, 0.7918, 0.8333, 0.7917, 0.8333, 0.8334, 0.9166, 0.8334, 0.9166, 0.7917, 0.7499, 0.7917, 0.7499, 0.8334, 0.8333, 0.8334, 0.8333, 0.7917, 0.6666, 0.7917, 0.6666, 0.8334, 0.7499, 0.8334, 0.7499, 0.7917, 0.5833, 0.7917, 0.5833, 0.8333, 0.6666, 0.8334, 0.6666, 0.7917, 0.4999, 0.7917, 0.4999, 0.8333, 0.5833, 0.8333, 0.5833, 0.7917, 0.4166, 0.7917, 0.4166, 0.8333, 0.4999, 0.8333, 0.4999, 0.7917, 0.3333, 0.7916, 0.3333, 0.8333, 0.4166, 0.8333, 0.4166, 0.7917, 0.2499, 0.7916, 0.2499, 0.8333, 0.3333, 0.8333, 0.3333, 0.7916, 0.1666, 0.7916, 0.1666, 0.8333, 0.2499, 0.8333, 0.2499, 0.7916, 0.08328, 0.7916, 0.08327, 0.8333, 0.1666, 0.8333, 0.1666, 0.7916, -6.127e-05, 0.8332, -6.89e-05, 0.8749, 0.08326, 0.8749, 0.08327, 0.8333, 0.9166, 0.8334, 0.9166, 0.8751, 0.9999, 0.8751, 0.9999, 0.8334, 0.8333, 0.8334, 0.8333, 0.8751, 0.9166, 0.8751, 0.9166, 0.8334, 0.7499, 0.8334, 0.7499, 0.875, 0.8333, 0.8751, 0.8333, 0.8334, 0.6666, 0.8334, 0.6666, 0.875, 0.7499, 0.875, 0.7499, 0.8334, 0.5833, 0.8333, 0.5833, 0.875, 0.6666, 0.875, 0.6666, 0.8334, 0.4999, 0.8333, 0.4999, 0.875, 0.5833, 0.875, 0.5833, 0.8333, 0.4166, 0.8333, 0.4166, 0.875, 0.4999, 0.875, 0.4999, 0.8333, 0.3333, 0.8333, 0.3333, 0.875, 0.4166, 0.875, 0.4166, 0.8333, 0.2499, 0.8333, 0.2499, 0.875, 0.3333, 0.875, 0.3333, 0.8333, 0.1666, 0.8333, 0.1666, 0.8749, 0.2499, 0.875, 0.2499, 0.8333, 0.08327, 0.8333, 0.08326, 0.8749, 0.1666, 0.8749, 0.1666, 0.8333, -6.89e-05, 0.8749, -7.653e-05, 0.9166, 0.08326, 0.9166, 0.08326, 0.8749, 0.9166, 0.8751, 0.9166, 0.9167, 0.9999, 0.9168, 0.9999, 0.8751, 0.8333, 0.8751, 0.8333, 0.9167, 0.9166, 0.9167, 0.9166, 0.8751, 0.7499, 0.875, 0.7499, 0.9167, 0.8333, 0.9167, 0.8333, 0.8751, 0.6666, 0.875, 0.6666, 0.9167, 0.7499, 0.9167, 0.7499, 0.875, 0.5833, 0.875, 0.5833, 0.9167, 0.6666, 0.9167, 0.6666, 0.875, 0.4999, 0.875, 0.4999, 0.9167, 0.5833, 0.9167, 0.5833, 0.875, 0.4166, 0.875, 0.4166, 0.9167, 0.4999, 0.9167, 0.4999, 0.875, 0.3333, 0.875, 0.3333, 0.9166, 0.4166, 0.9167, 0.4166, 0.875, 0.2499, 0.875, 0.2499, 0.9166, 0.3333, 0.9166, 0.3333, 0.875, 0.1666, 0.8749, 0.1666, 0.9166, 0.2499, 0.9166, 0.2499, 0.875, 0.08326, 0.8749, 0.08326, 0.9166, 0.1666, 0.9166, 0.1666, 0.8749, -7.653e-05, 0.9166, -8.422e-05, 0.9582, 0.08325, 0.9583, 0.08326, 0.9166, 0.9166, 0.9167, 0.9166, 0.9584, 0.9999, 0.9584, 0.9999, 0.9168, 0.8333, 0.9167, 0.8332, 0.9584, 0.9166, 0.9584, 0.9166, 0.9167, 0.7499, 0.9167, 0.7499, 0.9584, 0.8332, 0.9584, 0.8333, 0.9167, 0.6666, 0.9167, 0.6666, 0.9584, 0.7499, 0.9584, 0.7499, 0.9167, 0.5833, 0.9167, 0.5832, 0.9583, 0.6666, 0.9584, 0.6666, 0.9167, 0.4999, 0.9167, 0.4999, 0.9583, 0.5832, 0.9583, 0.5833, 0.9167, 0.4166, 0.9167, 0.4166, 0.9583, 0.4999, 0.9583, 0.4999, 0.9167, 0.3333, 0.9166, 0.3332, 0.9583, 0.4166, 0.9583, 0.4166, 0.9167, 0.2499, 0.9166, 0.2499, 0.9583, 0.3332, 0.9583, 0.3333, 0.9166, 0.1666, 0.9166, 0.1666, 0.9583, 0.2499, 0.9583, 0.2499, 0.9166, 0.08326, 0.9166, 0.08325, 0.9583, 0.1666, 0.9583, 0.1666, 0.9166, -8.422e-05, 0.9582, -9.179e-05, 0.9999, 0.08324, 0.9999, 0.08325, 0.9583, 0.9166, 0.9584, 0.9166, 1.0, 0.9999, 1.0, 0.9999, 0.9584, 0.8332, 0.9584, 0.8332, 1.0, 0.9166, 1.0, 0.9166, 0.9584, 0.7499, 0.9584, 0.7499, 1.0, 0.8332, 1.0, 0.8332, 0.9584, 0.6666, 0.9584, 0.6666, 1.0, 0.7499, 1.0, 0.7499, 0.9584, 0.5832, 0.9583, 0.5832, 1.0, 0.6666, 1.0, 0.6666, 0.9584, 0.4999, 0.9583, 0.4999, 1.0, 0.5832, 1.0, 0.5832, 0.9583, 0.4166, 0.9583, 0.4166, 1.0, 0.4999, 1.0, 0.4999, 0.9583, 0.3332, 0.9583, 0.3332, 1.0, 0.4166, 1.0, 0.4166, 0.9583, 0.2499, 0.9583, 0.2499, 1.0, 0.3332, 1.0, 0.3332, 0.9583, 0.1666, 0.9583, 0.1666, 0.9999, 0.2499, 1.0, 0.2499, 0.9583, 0.08325, 0.9583, 0.08324, 0.9999, 0.1666, 0.9999, 0.1666, 0.9583])
me_root.auto_texspace = False
me_root.update()

# ---- objects
ob_courbeb_zier = bpy.data.objects.new('CourbeBézier', me_root)

# ---- transforms, parenting, visibility, modifiers, constraints
ob_courbeb_zier.location = (0.9997, 0.0, 0.0)

# ---- collection membership
col_collection.objects.link(ob_courbeb_zier)

# ---- scene / render settings (as saved in the file)
scene.frame_start = 1; scene.frame_end = 250; scene.frame_set(1)
scene.render.engine = 'BLENDER_EEVEE_NEXT'
scene.cycles.sampling_pattern = 'TABULATED_SOBOL'
scene.view_settings.view_transform = 'Filmic'
bpy.context.view_layer.update()

# ---- added for rendering (the .blend has no active camera and no usable light): camera, sun
cam_auto = bpy.data.cameras.new('AutoCamera')
cam_auto.lens = 50.0
cam_auto.sensor_width = 36.0
cam_auto.clip_end = 1000.0
ob_auto_camera = bpy.data.objects.new('AutoCamera', cam_auto)
scene.collection.objects.link(ob_auto_camera)
ob_auto_camera.location = (7.42976, -5.7611, 4.04054)
ob_auto_camera.rotation_euler = (1.09748, -7.21219e-08, 0.694738)
scene.camera = ob_auto_camera
light_auto_sun = bpy.data.lights.new('AutoSun', 'SUN')
light_auto_sun.energy = 3.0
light_auto_sun.angle = 0.0523599
ob_auto_sun = bpy.data.objects.new('AutoSun', light_auto_sun)
scene.collection.objects.link(ob_auto_sun)
ob_auto_sun.rotation_euler = (0.872665, 0.174533, 0.523599)
bpy.context.view_layer.update()
